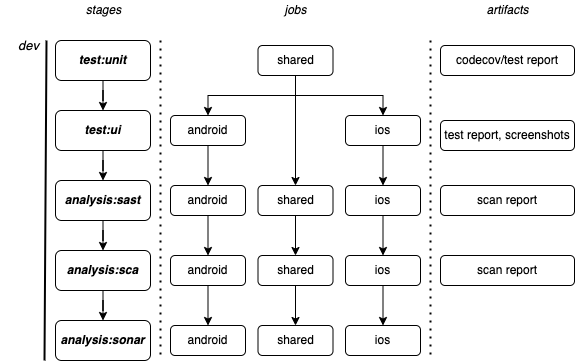

The diagram above was exported from draw.io. Its source (the exported page's mxGraphModel, read from the mxfile embedded in the PNG):
<mxGraphModel dx="1446" dy="747" grid="1" gridSize="10" guides="1" tooltips="1" connect="1" arrows="1" fold="1" page="1" pageScale="1" pageWidth="850" pageHeight="1100" math="0" shadow="0">
  <root>
    <mxCell id="0" />
    <mxCell id="1" parent="0" />
    <mxCell id="X3CEICTnUsjNWgxlvRXM-1" value="" style="edgeStyle=orthogonalEdgeStyle;rounded=0;orthogonalLoop=1;jettySize=auto;html=1;" parent="1" source="X3CEICTnUsjNWgxlvRXM-23" target="X3CEICTnUsjNWgxlvRXM-4" edge="1">
      <mxGeometry relative="1" as="geometry" />
    </mxCell>
    <mxCell id="LG9o16zbmxO10UXSGlz3-1" value="" style="edgeStyle=orthogonalEdgeStyle;rounded=0;orthogonalLoop=1;jettySize=auto;html=1;" parent="1" source="X3CEICTnUsjNWgxlvRXM-2" target="X3CEICTnUsjNWgxlvRXM-23" edge="1">
      <mxGeometry relative="1" as="geometry" />
    </mxCell>
    <mxCell id="X3CEICTnUsjNWgxlvRXM-2" value="&lt;b&gt;&lt;i&gt;test:unit&lt;/i&gt;&lt;/b&gt;" style="rounded=1;whiteSpace=wrap;html=1;" parent="1" vertex="1">
      <mxGeometry x="171" y="70" width="95" height="40" as="geometry" />
    </mxCell>
    <mxCell id="X3CEICTnUsjNWgxlvRXM-3" value="" style="edgeStyle=orthogonalEdgeStyle;rounded=0;orthogonalLoop=1;jettySize=auto;html=1;" parent="1" source="X3CEICTnUsjNWgxlvRXM-4" target="X3CEICTnUsjNWgxlvRXM-39" edge="1">
      <mxGeometry relative="1" as="geometry" />
    </mxCell>
    <mxCell id="X3CEICTnUsjNWgxlvRXM-4" value="&lt;b&gt;&lt;i&gt;analysis:sast&lt;/i&gt;&lt;/b&gt;" style="rounded=1;whiteSpace=wrap;html=1;" parent="1" vertex="1">
      <mxGeometry x="171" y="210" width="95" height="40" as="geometry" />
    </mxCell>
    <mxCell id="X3CEICTnUsjNWgxlvRXM-6" value="" style="endArrow=none;dashed=1;html=1;dashPattern=1 3;strokeWidth=2;rounded=0;" parent="1" edge="1">
      <mxGeometry width="50" height="50" relative="1" as="geometry">
        <mxPoint x="276" y="70" as="sourcePoint" />
        <mxPoint x="276" y="390" as="targetPoint" />
      </mxGeometry>
    </mxCell>
    <mxCell id="X3CEICTnUsjNWgxlvRXM-7" value="" style="endArrow=none;dashed=1;html=1;dashPattern=1 3;strokeWidth=2;rounded=0;" parent="1" edge="1">
      <mxGeometry width="50" height="50" relative="1" as="geometry">
        <mxPoint x="546" y="70" as="sourcePoint" />
        <mxPoint x="546" y="390" as="targetPoint" />
      </mxGeometry>
    </mxCell>
    <mxCell id="X3CEICTnUsjNWgxlvRXM-8" value="&lt;i&gt;stages&lt;/i&gt;" style="text;html=1;align=center;verticalAlign=middle;resizable=0;points=[];autosize=1;strokeColor=none;fillColor=none;" parent="1" vertex="1">
      <mxGeometry x="193.5" y="30" width="50" height="20" as="geometry" />
    </mxCell>
    <mxCell id="X3CEICTnUsjNWgxlvRXM-9" value="&lt;i&gt;jobs&lt;/i&gt;" style="text;html=1;align=center;verticalAlign=middle;resizable=0;points=[];autosize=1;strokeColor=none;fillColor=none;" parent="1" vertex="1">
      <mxGeometry x="391" y="30" width="40" height="20" as="geometry" />
    </mxCell>
    <mxCell id="X3CEICTnUsjNWgxlvRXM-10" value="&lt;i&gt;artifacts&lt;/i&gt;" style="text;html=1;align=center;verticalAlign=middle;resizable=0;points=[];autosize=1;strokeColor=none;fillColor=none;" parent="1" vertex="1">
      <mxGeometry x="593" y="30" width="60" height="20" as="geometry" />
    </mxCell>
    <mxCell id="X3CEICTnUsjNWgxlvRXM-11" value="scan report" style="rounded=1;whiteSpace=wrap;html=1;" parent="1" vertex="1">
      <mxGeometry x="556" y="215" width="134" height="30" as="geometry" />
    </mxCell>
    <mxCell id="X3CEICTnUsjNWgxlvRXM-14" value="" style="edgeStyle=orthogonalEdgeStyle;rounded=0;orthogonalLoop=1;jettySize=auto;html=1;" parent="1" source="X3CEICTnUsjNWgxlvRXM-15" target="X3CEICTnUsjNWgxlvRXM-41" edge="1">
      <mxGeometry relative="1" as="geometry" />
    </mxCell>
    <mxCell id="X3CEICTnUsjNWgxlvRXM-15" value="android" style="rounded=1;whiteSpace=wrap;html=1;" parent="1" vertex="1">
      <mxGeometry x="286" y="215" width="75" height="30" as="geometry" />
    </mxCell>
    <mxCell id="X3CEICTnUsjNWgxlvRXM-17" value="" style="edgeStyle=orthogonalEdgeStyle;rounded=0;orthogonalLoop=1;jettySize=auto;html=1;" parent="1" source="X3CEICTnUsjNWgxlvRXM-26" target="X3CEICTnUsjNWgxlvRXM-15" edge="1">
      <mxGeometry relative="1" as="geometry" />
    </mxCell>
    <mxCell id="LG9o16zbmxO10UXSGlz3-2" value="" style="edgeStyle=orthogonalEdgeStyle;rounded=0;orthogonalLoop=1;jettySize=auto;html=1;exitX=0.5;exitY=1;exitDx=0;exitDy=0;" parent="1" source="X3CEICTnUsjNWgxlvRXM-50" target="X3CEICTnUsjNWgxlvRXM-26" edge="1">
      <mxGeometry relative="1" as="geometry">
        <mxPoint x="323.5" y="105" as="sourcePoint" />
      </mxGeometry>
    </mxCell>
    <mxCell id="X3CEICTnUsjNWgxlvRXM-23" value="&lt;b&gt;&lt;i&gt;test:ui&lt;/i&gt;&lt;/b&gt;" style="rounded=1;whiteSpace=wrap;html=1;" parent="1" vertex="1">
      <mxGeometry x="171" y="140" width="95" height="40" as="geometry" />
    </mxCell>
    <mxCell id="X3CEICTnUsjNWgxlvRXM-26" value="android" style="rounded=1;whiteSpace=wrap;html=1;" parent="1" vertex="1">
      <mxGeometry x="286" y="145" width="75" height="30" as="geometry" />
    </mxCell>
    <mxCell id="X3CEICTnUsjNWgxlvRXM-35" value="" style="endArrow=none;html=1;rounded=0;strokeWidth=2;" parent="1" edge="1">
      <mxGeometry width="50" height="50" relative="1" as="geometry">
        <mxPoint x="160" y="390" as="sourcePoint" />
        <mxPoint x="162" y="70" as="targetPoint" />
      </mxGeometry>
    </mxCell>
    <mxCell id="X3CEICTnUsjNWgxlvRXM-36" value="&lt;i&gt;dev&lt;/i&gt;" style="text;html=1;align=right;verticalAlign=middle;resizable=0;points=[];autosize=1;strokeColor=none;fillColor=none;fontSize=13;" parent="1" vertex="1">
      <mxGeometry x="116" y="60" width="40" height="30" as="geometry" />
    </mxCell>
    <mxCell id="BS9K-I0W4th87Fo6v0ws-8" value="" style="edgeStyle=orthogonalEdgeStyle;rounded=0;orthogonalLoop=1;jettySize=auto;html=1;" parent="1" source="X3CEICTnUsjNWgxlvRXM-39" target="BS9K-I0W4th87Fo6v0ws-4" edge="1">
      <mxGeometry relative="1" as="geometry" />
    </mxCell>
    <mxCell id="X3CEICTnUsjNWgxlvRXM-39" value="&lt;b&gt;&lt;i&gt;analysis:sca&lt;/i&gt;&lt;/b&gt;" style="rounded=1;whiteSpace=wrap;html=1;" parent="1" vertex="1">
      <mxGeometry x="171" y="280" width="95" height="40" as="geometry" />
    </mxCell>
    <mxCell id="BS9K-I0W4th87Fo6v0ws-9" value="" style="edgeStyle=orthogonalEdgeStyle;rounded=0;orthogonalLoop=1;jettySize=auto;html=1;" parent="1" source="X3CEICTnUsjNWgxlvRXM-41" target="BS9K-I0W4th87Fo6v0ws-5" edge="1">
      <mxGeometry relative="1" as="geometry" />
    </mxCell>
    <mxCell id="X3CEICTnUsjNWgxlvRXM-41" value="android" style="rounded=1;whiteSpace=wrap;html=1;" parent="1" vertex="1">
      <mxGeometry x="286" y="285" width="75" height="30" as="geometry" />
    </mxCell>
    <mxCell id="X3CEICTnUsjNWgxlvRXM-42" value="scan report" style="rounded=1;whiteSpace=wrap;html=1;" parent="1" vertex="1">
      <mxGeometry x="556" y="285" width="134" height="30" as="geometry" />
    </mxCell>
    <mxCell id="X3CEICTnUsjNWgxlvRXM-46" value="" style="edgeStyle=orthogonalEdgeStyle;rounded=0;orthogonalLoop=1;jettySize=auto;html=1;" parent="1" source="X3CEICTnUsjNWgxlvRXM-47" target="X3CEICTnUsjNWgxlvRXM-52" edge="1">
      <mxGeometry relative="1" as="geometry" />
    </mxCell>
    <mxCell id="X3CEICTnUsjNWgxlvRXM-47" value="shared" style="rounded=1;whiteSpace=wrap;html=1;" parent="1" vertex="1">
      <mxGeometry x="373.5" y="215" width="75" height="30" as="geometry" />
    </mxCell>
    <mxCell id="X3CEICTnUsjNWgxlvRXM-49" value="" style="edgeStyle=orthogonalEdgeStyle;rounded=0;orthogonalLoop=1;jettySize=auto;html=1;" parent="1" source="X3CEICTnUsjNWgxlvRXM-50" target="X3CEICTnUsjNWgxlvRXM-47" edge="1">
      <mxGeometry relative="1" as="geometry" />
    </mxCell>
    <mxCell id="X3CEICTnUsjNWgxlvRXM-50" value="shared" style="rounded=1;whiteSpace=wrap;html=1;" parent="1" vertex="1">
      <mxGeometry x="373.5" y="75" width="75" height="30" as="geometry" />
    </mxCell>
    <mxCell id="BS9K-I0W4th87Fo6v0ws-10" value="" style="edgeStyle=orthogonalEdgeStyle;rounded=0;orthogonalLoop=1;jettySize=auto;html=1;" parent="1" source="X3CEICTnUsjNWgxlvRXM-52" target="BS9K-I0W4th87Fo6v0ws-6" edge="1">
      <mxGeometry relative="1" as="geometry" />
    </mxCell>
    <mxCell id="X3CEICTnUsjNWgxlvRXM-52" value="shared" style="rounded=1;whiteSpace=wrap;html=1;" parent="1" vertex="1">
      <mxGeometry x="373.5" y="285" width="75" height="30" as="geometry" />
    </mxCell>
    <mxCell id="X3CEICTnUsjNWgxlvRXM-54" value="" style="edgeStyle=orthogonalEdgeStyle;rounded=0;orthogonalLoop=1;jettySize=auto;html=1;" parent="1" source="X3CEICTnUsjNWgxlvRXM-55" target="X3CEICTnUsjNWgxlvRXM-67" edge="1">
      <mxGeometry relative="1" as="geometry" />
    </mxCell>
    <mxCell id="X3CEICTnUsjNWgxlvRXM-55" value="ios" style="rounded=1;whiteSpace=wrap;html=1;" parent="1" vertex="1">
      <mxGeometry x="461" y="215" width="75" height="30" as="geometry" />
    </mxCell>
    <mxCell id="X3CEICTnUsjNWgxlvRXM-57" value="" style="edgeStyle=orthogonalEdgeStyle;rounded=0;orthogonalLoop=1;jettySize=auto;html=1;" parent="1" source="X3CEICTnUsjNWgxlvRXM-61" target="X3CEICTnUsjNWgxlvRXM-55" edge="1">
      <mxGeometry relative="1" as="geometry">
        <mxPoint x="490" y="160" as="sourcePoint" />
      </mxGeometry>
    </mxCell>
    <mxCell id="LG9o16zbmxO10UXSGlz3-3" value="" style="edgeStyle=orthogonalEdgeStyle;rounded=0;orthogonalLoop=1;jettySize=auto;html=1;exitX=0.5;exitY=1;exitDx=0;exitDy=0;" parent="1" source="X3CEICTnUsjNWgxlvRXM-50" target="X3CEICTnUsjNWgxlvRXM-61" edge="1">
      <mxGeometry relative="1" as="geometry">
        <mxPoint x="498.5" y="105" as="sourcePoint" />
      </mxGeometry>
    </mxCell>
    <mxCell id="X3CEICTnUsjNWgxlvRXM-61" value="ios" style="rounded=1;whiteSpace=wrap;html=1;" parent="1" vertex="1">
      <mxGeometry x="461" y="145" width="75" height="30" as="geometry" />
    </mxCell>
    <mxCell id="BS9K-I0W4th87Fo6v0ws-11" value="" style="edgeStyle=orthogonalEdgeStyle;rounded=0;orthogonalLoop=1;jettySize=auto;html=1;" parent="1" source="X3CEICTnUsjNWgxlvRXM-67" target="BS9K-I0W4th87Fo6v0ws-7" edge="1">
      <mxGeometry relative="1" as="geometry" />
    </mxCell>
    <mxCell id="X3CEICTnUsjNWgxlvRXM-67" value="ios" style="rounded=1;whiteSpace=wrap;html=1;" parent="1" vertex="1">
      <mxGeometry x="461" y="285" width="75" height="30" as="geometry" />
    </mxCell>
    <mxCell id="BS9K-I0W4th87Fo6v0ws-1" value="codecov/test report" style="rounded=1;whiteSpace=wrap;html=1;" parent="1" vertex="1">
      <mxGeometry x="556" y="75" width="134" height="30" as="geometry" />
    </mxCell>
    <mxCell id="BS9K-I0W4th87Fo6v0ws-2" value="test report, screenshots" style="rounded=1;whiteSpace=wrap;html=1;" parent="1" vertex="1">
      <mxGeometry x="556" y="150" width="134" height="30" as="geometry" />
    </mxCell>
    <mxCell id="BS9K-I0W4th87Fo6v0ws-4" value="&lt;b&gt;&lt;i&gt;analysis:sonar&lt;/i&gt;&lt;/b&gt;" style="rounded=1;whiteSpace=wrap;html=1;" parent="1" vertex="1">
      <mxGeometry x="171" y="350" width="95" height="40" as="geometry" />
    </mxCell>
    <mxCell id="BS9K-I0W4th87Fo6v0ws-5" value="android" style="rounded=1;whiteSpace=wrap;html=1;" parent="1" vertex="1">
      <mxGeometry x="286" y="355" width="75" height="30" as="geometry" />
    </mxCell>
    <mxCell id="BS9K-I0W4th87Fo6v0ws-6" value="shared" style="rounded=1;whiteSpace=wrap;html=1;" parent="1" vertex="1">
      <mxGeometry x="373.5" y="355" width="75" height="30" as="geometry" />
    </mxCell>
    <mxCell id="BS9K-I0W4th87Fo6v0ws-7" value="ios" style="rounded=1;whiteSpace=wrap;html=1;" parent="1" vertex="1">
      <mxGeometry x="461" y="355" width="75" height="30" as="geometry" />
    </mxCell>
  </root>
</mxGraphModel>